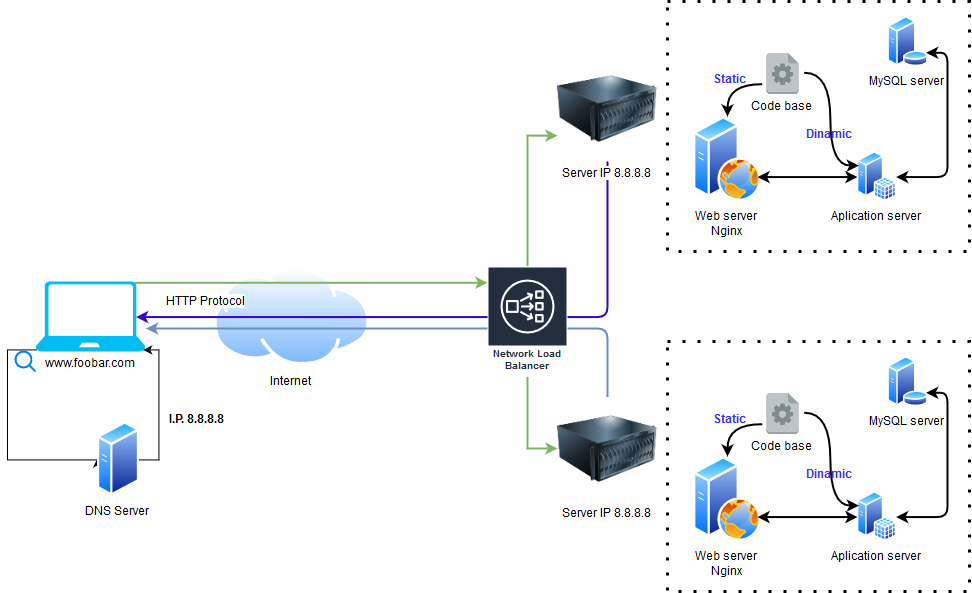

The diagram above was exported from draw.io. Its source (the exported page's mxGraphModel, read from the mxfile embedded in the PNG):
<mxGraphModel dx="1240" dy="1723" grid="1" gridSize="10" guides="1" tooltips="1" connect="1" arrows="1" fold="1" page="1" pageScale="1" pageWidth="850" pageHeight="1100" math="0" shadow="0">
  <root>
    <mxCell id="0" />
    <mxCell id="1" parent="0" />
    <mxCell id="vY9k7u7i2rf4KI35hduZ-6" value="Internet" style="aspect=fixed;perimeter=ellipsePerimeter;html=1;align=center;shadow=0;dashed=0;spacingTop=3;image;image=img/lib/active_directory/internet_cloud.svg;" parent="1" vertex="1">
      <mxGeometry x="215.5" y="195" width="157" height="100" as="geometry" />
    </mxCell>
    <mxCell id="vY9k7u7i2rf4KI35hduZ-50" style="edgeStyle=orthogonalEdgeStyle;rounded=1;orthogonalLoop=1;jettySize=auto;html=1;exitX=0.5;exitY=0;exitDx=0;exitDy=0;entryX=1.009;entryY=0.671;entryDx=0;entryDy=0;entryPerimeter=0;startArrow=none;startFill=0;strokeColor=#6c8ebf;strokeWidth=2;fontColor=#3333FF;fillColor=#dae8fc;" edge="1" parent="1" source="vY9k7u7i2rf4KI35hduZ-40" target="vY9k7u7i2rf4KI35hduZ-1">
      <mxGeometry relative="1" as="geometry" />
    </mxCell>
    <mxCell id="vY9k7u7i2rf4KI35hduZ-22" value="" style="shape=rect;dashed=1;strokeColor=#000000;fillColor=none;fontSize=14;fontColor=#0078D7;align=center;html=1;dashPattern=1 4;strokeWidth=3;" parent="1" vertex="1">
      <mxGeometry x="670" y="-70" width="302" height="250" as="geometry" />
    </mxCell>
    <mxCell id="vY9k7u7i2rf4KI35hduZ-21" style="edgeStyle=orthogonalEdgeStyle;rounded=0;orthogonalLoop=1;jettySize=auto;html=1;exitX=0.02;exitY=0.98;exitDx=0;exitDy=0;exitPerimeter=0;entryX=0;entryY=0.5;entryDx=0;entryDy=0;" parent="1" source="vY9k7u7i2rf4KI35hduZ-1" target="vY9k7u7i2rf4KI35hduZ-3" edge="1">
      <mxGeometry relative="1" as="geometry">
        <Array as="points">
          <mxPoint x="10" y="279" />
          <mxPoint x="10" y="388" />
        </Array>
      </mxGeometry>
    </mxCell>
    <mxCell id="vY9k7u7i2rf4KI35hduZ-25" style="edgeStyle=orthogonalEdgeStyle;rounded=0;orthogonalLoop=1;jettySize=auto;html=1;exitX=0.9;exitY=0.02;exitDx=0;exitDy=0;exitPerimeter=0;fontStyle=1;strokeWidth=2;fillColor=#d5e8d4;strokeColor=#82b366;" parent="1" source="vY9k7u7i2rf4KI35hduZ-1" target="vY9k7u7i2rf4KI35hduZ-36" edge="1">
      <mxGeometry relative="1" as="geometry">
        <Array as="points">
          <mxPoint x="490" y="211" />
        </Array>
      </mxGeometry>
    </mxCell>
    <mxCell id="vY9k7u7i2rf4KI35hduZ-27" value="HTTP Protocol" style="text;html=1;resizable=0;points=[];align=center;verticalAlign=middle;labelBackgroundColor=#ffffff;" parent="vY9k7u7i2rf4KI35hduZ-25" vertex="1" connectable="0">
      <mxGeometry x="-0.5017" y="-18" relative="1" as="geometry">
        <mxPoint x="-18" y="1" as="offset" />
      </mxGeometry>
    </mxCell>
    <mxCell id="vY9k7u7i2rf4KI35hduZ-1" value="www.foobar.com" style="verticalLabelPosition=bottom;html=1;verticalAlign=top;align=center;strokeColor=none;fillColor=#00BEF2;shape=mxgraph.azure.laptop;pointerEvents=1;" parent="1" vertex="1">
      <mxGeometry x="38" y="210" width="110" height="70" as="geometry" />
    </mxCell>
    <mxCell id="vY9k7u7i2rf4KI35hduZ-20" style="edgeStyle=orthogonalEdgeStyle;rounded=0;orthogonalLoop=1;jettySize=auto;html=1;exitX=1;exitY=0.5;exitDx=0;exitDy=0;entryX=0.98;entryY=0.98;entryDx=0;entryDy=0;entryPerimeter=0;" parent="1" source="vY9k7u7i2rf4KI35hduZ-3" target="vY9k7u7i2rf4KI35hduZ-1" edge="1">
      <mxGeometry relative="1" as="geometry">
        <Array as="points">
          <mxPoint x="162" y="388" />
          <mxPoint x="162" y="279" />
        </Array>
      </mxGeometry>
    </mxCell>
    <mxCell id="vY9k7u7i2rf4KI35hduZ-3" value="DNS Server" style="aspect=fixed;perimeter=ellipsePerimeter;html=1;align=center;shadow=0;dashed=0;spacingTop=3;image;image=img/lib/active_directory/generic_server.svg;" parent="1" vertex="1">
      <mxGeometry x="100" y="350" width="42" height="75" as="geometry" />
    </mxCell>
    <mxCell id="vY9k7u7i2rf4KI35hduZ-5" value="" style="html=1;verticalLabelPosition=bottom;align=center;labelBackgroundColor=#ffffff;verticalAlign=top;strokeWidth=2;strokeColor=#0080F0;fillColor=#ffffff;shadow=0;dashed=0;shape=mxgraph.ios7.icons.looking_glass;" parent="1" vertex="1">
      <mxGeometry x="18" y="280" width="20" height="20" as="geometry" />
    </mxCell>
    <mxCell id="vY9k7u7i2rf4KI35hduZ-11" value="I.P. 8.8.8.8" style="text;html=1;resizable=0;points=[];autosize=1;align=left;verticalAlign=top;spacingTop=-4;fontStyle=1" parent="1" vertex="1">
      <mxGeometry x="170" y="340" width="70" height="20" as="geometry" />
    </mxCell>
    <mxCell id="vY9k7u7i2rf4KI35hduZ-12" value="Web server&lt;br&gt;Nginx" style="aspect=fixed;perimeter=ellipsePerimeter;html=1;align=center;shadow=0;dashed=0;spacingTop=3;image;image=img/lib/active_directory/web_server.svg;" parent="1" vertex="1">
      <mxGeometry x="696" y="45" width="68" height="85" as="geometry" />
    </mxCell>
    <mxCell id="vY9k7u7i2rf4KI35hduZ-26" style="edgeStyle=orthogonalEdgeStyle;orthogonalLoop=1;jettySize=auto;html=1;strokeWidth=2;entryX=0.92;entryY=0.5;entryDx=0;entryDy=0;entryPerimeter=0;fillColor=#6a00ff;strokeColor=#3700CC;rounded=1;exitX=0.5;exitY=1;exitDx=0;exitDy=0;" parent="1" source="vY9k7u7i2rf4KI35hduZ-13" target="vY9k7u7i2rf4KI35hduZ-1" edge="1">
      <mxGeometry relative="1" as="geometry">
        <mxPoint x="600" y="100" as="sourcePoint" />
        <Array as="points">
          <mxPoint x="610" y="245" />
        </Array>
      </mxGeometry>
    </mxCell>
    <mxCell id="vY9k7u7i2rf4KI35hduZ-13" value="Server IP 8.8.8.8" style="image;html=1;labelBackgroundColor=#ffffff;image=img/lib/clip_art/computers/Server_128x128.png" parent="1" vertex="1">
      <mxGeometry x="560" y="-15" width="100" height="105" as="geometry" />
    </mxCell>
    <mxCell id="vY9k7u7i2rf4KI35hduZ-34" style="edgeStyle=orthogonalEdgeStyle;orthogonalLoop=1;jettySize=auto;html=1;exitX=1;exitY=0.75;exitDx=0;exitDy=0;entryX=1;entryY=0.5;entryDx=0;entryDy=0;strokeWidth=2;fontColor=#3333FF;strokeColor=#000000;startArrow=classic;startFill=1;rounded=1;" parent="1" source="vY9k7u7i2rf4KI35hduZ-14" target="vY9k7u7i2rf4KI35hduZ-16" edge="1">
      <mxGeometry relative="1" as="geometry">
        <Array as="points">
          <mxPoint x="950" y="-19" />
          <mxPoint x="950" y="105" />
        </Array>
      </mxGeometry>
    </mxCell>
    <mxCell id="vY9k7u7i2rf4KI35hduZ-14" value="MySQL server" style="aspect=fixed;perimeter=ellipsePerimeter;html=1;align=center;shadow=0;dashed=0;spacingTop=3;image;image=img/lib/active_directory/database_server.svg;" parent="1" vertex="1">
      <mxGeometry x="890" y="-55" width="41" height="50" as="geometry" />
    </mxCell>
    <mxCell id="vY9k7u7i2rf4KI35hduZ-35" style="edgeStyle=orthogonalEdgeStyle;rounded=1;orthogonalLoop=1;jettySize=auto;html=1;exitX=0;exitY=0.5;exitDx=0;exitDy=0;entryX=1;entryY=0.75;entryDx=0;entryDy=0;startArrow=classic;startFill=1;strokeColor=#000000;strokeWidth=2;fontColor=#3333FF;" parent="1" source="vY9k7u7i2rf4KI35hduZ-16" target="vY9k7u7i2rf4KI35hduZ-12" edge="1">
      <mxGeometry relative="1" as="geometry" />
    </mxCell>
    <mxCell id="vY9k7u7i2rf4KI35hduZ-16" value="Aplication server" style="aspect=fixed;perimeter=ellipsePerimeter;html=1;align=center;shadow=0;dashed=0;spacingTop=3;image;image=img/lib/active_directory/sql_server.svg;" parent="1" vertex="1">
      <mxGeometry x="860" y="80" width="38.5" height="50" as="geometry" />
    </mxCell>
    <mxCell id="vY9k7u7i2rf4KI35hduZ-30" style="edgeStyle=orthogonalEdgeStyle;curved=1;orthogonalLoop=1;jettySize=auto;html=1;exitX=0;exitY=0.75;exitDx=0;exitDy=0;strokeWidth=2;" parent="1" source="vY9k7u7i2rf4KI35hduZ-17" target="vY9k7u7i2rf4KI35hduZ-12" edge="1">
      <mxGeometry relative="1" as="geometry" />
    </mxCell>
    <mxCell id="vY9k7u7i2rf4KI35hduZ-32" style="edgeStyle=orthogonalEdgeStyle;curved=1;orthogonalLoop=1;jettySize=auto;html=1;exitX=1;exitY=0.5;exitDx=0;exitDy=0;entryX=0;entryY=0.25;entryDx=0;entryDy=0;strokeWidth=2;" parent="1" source="vY9k7u7i2rf4KI35hduZ-17" target="vY9k7u7i2rf4KI35hduZ-16" edge="1">
      <mxGeometry relative="1" as="geometry" />
    </mxCell>
    <mxCell id="vY9k7u7i2rf4KI35hduZ-17" value="Code base" style="shape=image;html=1;verticalAlign=top;verticalLabelPosition=bottom;labelBackgroundColor=#ffffff;imageAspect=0;aspect=fixed;image=https://cdn4.iconfinder.com/data/icons/small-n-flat/24/file-exe-128.png" parent="1" vertex="1">
      <mxGeometry x="764" y="-20" width="43" height="43" as="geometry" />
    </mxCell>
    <mxCell id="vY9k7u7i2rf4KI35hduZ-31" value="Static" style="text;html=1;resizable=0;points=[];autosize=1;align=left;verticalAlign=top;spacingTop=-4;fontColor=#3333FF;fontStyle=1" parent="1" vertex="1">
      <mxGeometry x="714" width="50" height="20" as="geometry" />
    </mxCell>
    <mxCell id="vY9k7u7i2rf4KI35hduZ-33" value="Dinamic" style="text;html=1;resizable=0;points=[];autosize=1;align=left;verticalAlign=top;spacingTop=-4;fontStyle=1;fontColor=#3333FF;" parent="1" vertex="1">
      <mxGeometry x="807" y="55" width="60" height="20" as="geometry" />
    </mxCell>
    <mxCell id="uwfw304oQ8warcwI8nPW-1" style="edgeStyle=orthogonalEdgeStyle;rounded=0;orthogonalLoop=1;jettySize=auto;html=1;entryX=0;entryY=0.75;entryDx=0;entryDy=0;fillColor=#d5e8d4;strokeColor=#82b366;strokeWidth=2;" edge="1" parent="1" source="vY9k7u7i2rf4KI35hduZ-36" target="vY9k7u7i2rf4KI35hduZ-13">
      <mxGeometry relative="1" as="geometry" />
    </mxCell>
    <mxCell id="uwfw304oQ8warcwI8nPW-2" style="edgeStyle=orthogonalEdgeStyle;rounded=0;orthogonalLoop=1;jettySize=auto;html=1;entryX=0;entryY=0.5;entryDx=0;entryDy=0;fillColor=#d5e8d4;strokeColor=#82b366;strokeWidth=2;" edge="1" parent="1" source="vY9k7u7i2rf4KI35hduZ-36" target="vY9k7u7i2rf4KI35hduZ-40">
      <mxGeometry relative="1" as="geometry" />
    </mxCell>
    <mxCell id="vY9k7u7i2rf4KI35hduZ-36" value="Network Load Balancer" style="outlineConnect=0;fontColor=#232F3E;gradientColor=none;strokeColor=#ffffff;fillColor=#232F3E;dashed=0;verticalLabelPosition=middle;verticalAlign=bottom;align=center;html=1;whiteSpace=wrap;fontSize=10;fontStyle=1;spacing=3;shape=mxgraph.aws4.productIcon;prIcon=mxgraph.aws4.network_load_balancer;" vertex="1" parent="1">
      <mxGeometry x="490" y="195" width="80" height="110" as="geometry" />
    </mxCell>
    <mxCell id="vY9k7u7i2rf4KI35hduZ-38" value="" style="shape=rect;dashed=1;strokeColor=#000000;fillColor=none;fontSize=14;fontColor=#0078D7;align=center;html=1;dashPattern=1 4;strokeWidth=3;" vertex="1" parent="1">
      <mxGeometry x="670" y="270" width="302" height="250" as="geometry" />
    </mxCell>
    <mxCell id="vY9k7u7i2rf4KI35hduZ-39" value="Web server&lt;br&gt;Nginx" style="aspect=fixed;perimeter=ellipsePerimeter;html=1;align=center;shadow=0;dashed=0;spacingTop=3;image;image=img/lib/active_directory/web_server.svg;" vertex="1" parent="1">
      <mxGeometry x="696" y="385" width="68" height="85" as="geometry" />
    </mxCell>
    <mxCell id="vY9k7u7i2rf4KI35hduZ-40" value="Server IP 8.8.8.8" style="image;html=1;labelBackgroundColor=#ffffff;image=img/lib/clip_art/computers/Server_128x128.png" vertex="1" parent="1">
      <mxGeometry x="560" y="325" width="100" height="105" as="geometry" />
    </mxCell>
    <mxCell id="vY9k7u7i2rf4KI35hduZ-41" style="edgeStyle=orthogonalEdgeStyle;orthogonalLoop=1;jettySize=auto;html=1;exitX=1;exitY=0.75;exitDx=0;exitDy=0;entryX=1;entryY=0.5;entryDx=0;entryDy=0;strokeWidth=2;fontColor=#3333FF;strokeColor=#000000;startArrow=classic;startFill=1;rounded=1;" edge="1" parent="1" source="vY9k7u7i2rf4KI35hduZ-42" target="vY9k7u7i2rf4KI35hduZ-44">
      <mxGeometry relative="1" as="geometry">
        <Array as="points">
          <mxPoint x="950" y="321" />
          <mxPoint x="950" y="445" />
        </Array>
      </mxGeometry>
    </mxCell>
    <mxCell id="vY9k7u7i2rf4KI35hduZ-42" value="MySQL server" style="aspect=fixed;perimeter=ellipsePerimeter;html=1;align=center;shadow=0;dashed=0;spacingTop=3;image;image=img/lib/active_directory/database_server.svg;" vertex="1" parent="1">
      <mxGeometry x="890" y="285" width="41" height="50" as="geometry" />
    </mxCell>
    <mxCell id="vY9k7u7i2rf4KI35hduZ-43" style="edgeStyle=orthogonalEdgeStyle;rounded=1;orthogonalLoop=1;jettySize=auto;html=1;exitX=0;exitY=0.5;exitDx=0;exitDy=0;entryX=1;entryY=0.75;entryDx=0;entryDy=0;startArrow=classic;startFill=1;strokeColor=#000000;strokeWidth=2;fontColor=#3333FF;" edge="1" parent="1" source="vY9k7u7i2rf4KI35hduZ-44" target="vY9k7u7i2rf4KI35hduZ-39">
      <mxGeometry relative="1" as="geometry" />
    </mxCell>
    <mxCell id="vY9k7u7i2rf4KI35hduZ-44" value="Aplication server" style="aspect=fixed;perimeter=ellipsePerimeter;html=1;align=center;shadow=0;dashed=0;spacingTop=3;image;image=img/lib/active_directory/sql_server.svg;" vertex="1" parent="1">
      <mxGeometry x="860" y="420" width="38.5" height="50" as="geometry" />
    </mxCell>
    <mxCell id="vY9k7u7i2rf4KI35hduZ-45" style="edgeStyle=orthogonalEdgeStyle;curved=1;orthogonalLoop=1;jettySize=auto;html=1;exitX=0;exitY=0.75;exitDx=0;exitDy=0;strokeWidth=2;" edge="1" parent="1" source="vY9k7u7i2rf4KI35hduZ-47" target="vY9k7u7i2rf4KI35hduZ-39">
      <mxGeometry relative="1" as="geometry" />
    </mxCell>
    <mxCell id="vY9k7u7i2rf4KI35hduZ-46" style="edgeStyle=orthogonalEdgeStyle;curved=1;orthogonalLoop=1;jettySize=auto;html=1;exitX=1;exitY=0.5;exitDx=0;exitDy=0;entryX=0;entryY=0.25;entryDx=0;entryDy=0;strokeWidth=2;" edge="1" parent="1" source="vY9k7u7i2rf4KI35hduZ-47" target="vY9k7u7i2rf4KI35hduZ-44">
      <mxGeometry relative="1" as="geometry" />
    </mxCell>
    <mxCell id="vY9k7u7i2rf4KI35hduZ-47" value="Code base" style="shape=image;html=1;verticalAlign=top;verticalLabelPosition=bottom;labelBackgroundColor=#ffffff;imageAspect=0;aspect=fixed;image=https://cdn4.iconfinder.com/data/icons/small-n-flat/24/file-exe-128.png" vertex="1" parent="1">
      <mxGeometry x="764" y="320" width="43" height="43" as="geometry" />
    </mxCell>
    <mxCell id="vY9k7u7i2rf4KI35hduZ-48" value="Static" style="text;html=1;resizable=0;points=[];autosize=1;align=left;verticalAlign=top;spacingTop=-4;fontColor=#3333FF;fontStyle=1" vertex="1" parent="1">
      <mxGeometry x="714" y="340" width="50" height="20" as="geometry" />
    </mxCell>
    <mxCell id="vY9k7u7i2rf4KI35hduZ-49" value="Dinamic" style="text;html=1;resizable=0;points=[];autosize=1;align=left;verticalAlign=top;spacingTop=-4;fontStyle=1;fontColor=#3333FF;" vertex="1" parent="1">
      <mxGeometry x="807" y="395" width="60" height="20" as="geometry" />
    </mxCell>
  </root>
</mxGraphModel>